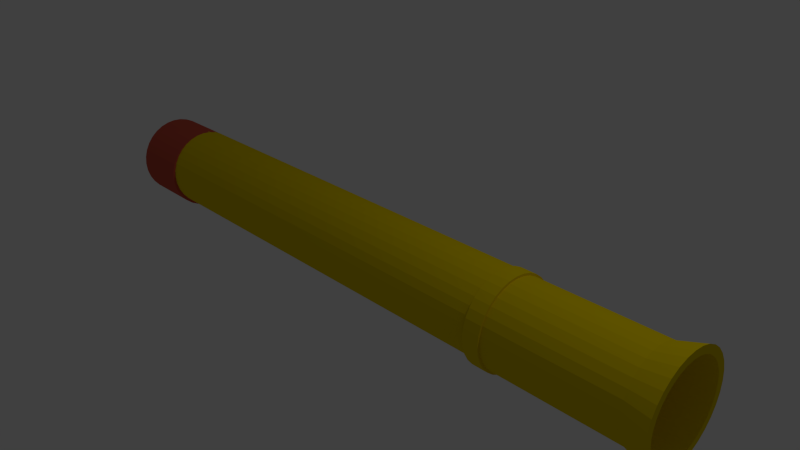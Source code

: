 # Source: Flare.blend  (saved by Blender 2.71.0; exported with 4.5.12 LTS)
import bpy
from mathutils import Matrix  # noqa: F401  (used for matrix-valued properties, if any)

bpy.ops.wm.read_factory_settings(use_empty=True)
scene = bpy.context.scene
scene.name = 'Scene'

# ---- collections
col_collection_1 = bpy.data.collections.new('Collection 1'); scene.collection.children.link(col_collection_1)

# ---- materials (node trees are filled in below, after node groups)
mat_flare_yellow = bpy.data.materials.new('Flare.Yellow')
mat_flare_yellow.alpha_threshold = 0.0
mat_flare_yellow.use_transparent_shadow = False
mat_flare_yellow.diffuse_color = (0.8, 0.6025, 0.0, 1.0)
mat_flare_yellow.roughness = 0.5
mat_flare_yellow.line_color = (0.0, 0.0, 0.0, 1.0)
mat_flare_black = bpy.data.materials.new('Flare.Black')
mat_flare_black.alpha_threshold = 0.0
mat_flare_black.use_transparent_shadow = False
mat_flare_black.diffuse_color = (0.0, 0.0, 0.0, 1.0)
mat_flare_black.roughness = 0.5
mat_flare_black.line_color = (0.0, 0.0, 0.0, 1.0)
mat_flare_white = bpy.data.materials.new('Flare.White')
mat_flare_white.alpha_threshold = 0.0
mat_flare_white.use_transparent_shadow = False
mat_flare_white.roughness = 0.5
mat_flare_white.line_color = (0.0, 0.0, 0.0, 1.0)
mat_material_001 = bpy.data.materials.new('Material.001')
mat_material_001.alpha_threshold = 0.0
mat_material_001.use_transparent_shadow = False
mat_material_001.diffuse_color = (0.8, 0.0886, 0.0502, 1.0)
mat_material_001.roughness = 0.5
mat_material_001.line_color = (0.0, 0.0, 0.0, 1.0)
mat_flare_lid = bpy.data.materials.new('Flare.Lid')
mat_flare_lid.alpha_threshold = 0.0
mat_flare_lid.use_transparent_shadow = False
mat_flare_lid.diffuse_color = (0.5815, 0.09299, 0.05883, 1.0)
mat_flare_lid.roughness = 0.5
mat_flare_lid.line_color = (0.0, 0.0, 0.0, 1.0)

# ---- material node trees

# ---- world
world_world = bpy.data.worlds.new('World'); scene.world = world_world
world_world.color = (0.05088, 0.05088, 0.05088)
world_world.use_sun_shadow = False
world_world.sun_shadow_jitter_overblur = 0.0
world_world.cycles.sampling_method = 'MANUAL'
world_world.cycles.sample_map_resolution = 256

# ---- cameras
cam_camera = bpy.data.cameras.new('Camera')
cam_camera.clip_end = 100.0
cam_camera.lens = 35.0
cam_camera.sensor_width = 32.0
cam_camera.sensor_height = 18.0
cam_camera.ortho_scale = 7.314
cam_camera.dof.focus_distance = 0.0
cam_camera.dof.aperture_fstop = 128.0

# ---- lights
light_lamp = bpy.data.lights.new('Lamp', 'POINT')
light_lamp.transmission_factor = 0.0
light_lamp.cutoff_distance = 30.0
light_lamp.energy = 100.0
light_lamp.shadow_buffer_clip_start = 1.001
light_lamp.shadow_soft_size = 0.1
light_lamp.shadow_maximum_resolution = 0.006
light_lamp.use_absolute_resolution = True
light_lamp.cycles.use_multiple_importance_sampling = False

# ---- meshes
me_cylinder_003 = bpy.data.meshes.new('Cylinder.003')
me_cylinder_003.from_pydata([(-3.705, 0.573, 0.03847), (-3.705, 0.5406, 0.06791), (-3.705, 0.488, 0.09504), (-3.705, 0.4171, 0.1188), (-3.705, 0.3308, 0.1383), (-3.705, 0.2323, 0.1528), (-3.705, 0.1254, 0.1618), (-3.705, 0.0143, 0.1648), (-3.705, -0.09684, 0.1618), (-3.705, -0.2037, 0.1528), (-3.705, -0.3022, 0.1383), (-3.705, -0.3885, 0.1188), (-3.705, -0.4594, 0.09504), (-3.705, -0.512, 0.06791), (-3.705, -0.5444, 0.03847), (-3.705, -0.5554, 0.007854), (-3.705, -0.5444, -0.02276), (-3.705, -0.512, -0.0522), (-3.705, -0.4594, -0.07933), (-3.705, -0.3885, -0.1031), (-3.705, -0.3022, -0.1226), (-3.705, -0.2037, -0.1371), (-3.705, -0.09684, -0.1461), (-3.705, 0.0143, -0.1491), (-3.705, 0.1254, -0.1461), (-3.705, 0.2323, -0.1371), (-3.705, 0.3308, -0.1226), (-3.705, 0.4171, -0.1031), (-3.705, 0.488, -0.07933), (-3.705, 0.5406, -0.0522), (-3.705, 0.573, -0.02276), (-3.705, 0.584, 0.007854), (-3.85, 0.573, 0.03847), (-3.85, 0.5406, 0.06791), (-3.85, 0.488, 0.09504), (-3.85, 0.4171, 0.1188), (-3.85, 0.3308, 0.1383), (-3.85, 0.2323, 0.1528), (-3.85, 0.1254, 0.1618), (-3.85, 0.0143, 0.1648), (-3.85, -0.09684, 0.1618), (-3.85, -0.2037, 0.1528), (-3.85, -0.3022, 0.1383), (-3.85, -0.3885, 0.1188), (-3.85, -0.4594, 0.09504), (-3.85, -0.512, 0.06791), (-3.85, -0.5444, 0.03847), (-3.85, -0.5554, 0.007854), (-3.85, -0.5444, -0.02276), (-3.85, -0.512, -0.0522), (-3.85, -0.4594, -0.07933), (-3.85, -0.3885, -0.1031), (-3.85, -0.3022, -0.1226), (-3.85, -0.2037, -0.1371), (-3.85, -0.09684, -0.1461), (-3.85, 0.0143, -0.1491), (-3.85, 0.1254, -0.1461), (-3.85, 0.2323, -0.1371), (-3.85, 0.3308, -0.1226), (-3.85, 0.4171, -0.1031), (-3.85, 0.488, -0.07933), (-3.85, 0.5406, -0.0522), (-3.85, 0.573, -0.02276), (-3.85, 0.584, 0.007854), (-4.024, 0.573, 0.03847), (-4.024, 0.5406, 0.06791), (-4.024, 0.488, 0.09504), (-4.024, 0.4171, 0.1188), (-4.024, 0.3308, 0.1383), (-4.024, 0.2323, 0.1528), (-4.024, 0.1254, 0.1618), (-4.024, 0.0143, 0.1648), (-4.024, -0.09684, 0.1618), (-4.024, -0.2037, 0.1528), (-4.024, -0.3022, 0.1383), (-4.024, -0.3885, 0.1188), (-4.024, -0.4594, 0.09504), (-4.024, -0.512, 0.06791), (-4.024, -0.5444, 0.03847), (-4.024, -0.5554, 0.007854), (-4.024, -0.5444, -0.02276), (-4.024, -0.512, -0.0522), (-4.024, -0.4594, -0.07933), (-4.024, -0.3885, -0.1031), (-4.024, -0.3022, -0.1226), (-4.024, -0.2037, -0.1371), (-4.024, -0.09684, -0.1461), (-4.024, 0.0143, -0.1491), (-4.024, 0.1254, -0.1461), (-4.024, 0.2323, -0.1371), (-4.024, 0.3308, -0.1226), (-4.024, 0.4171, -0.1031), (-4.024, 0.488, -0.07933), (-4.024, 0.5406, -0.0522), (-4.024, 0.573, -0.02276), (-4.024, 0.584, 0.007854), (-4.024, 0.2759, 0.02219), (-4.024, 0.2607, 0.03597), (-4.024, 0.2361, 0.04867), (-4.024, 0.2029, 0.05981), (-4.024, 0.1625, 0.06895), (-4.024, 0.1164, 0.07574), (-4.024, 0.06633, 0.07992), (-4.024, 0.0143, 0.08133), (-4.024, -0.03774, 0.07992), (-4.024, -0.08778, 0.07574), (-4.024, -0.1339, 0.06895), (-4.024, -0.1743, 0.05981), (-4.024, -0.2075, 0.04867), (-4.024, -0.2321, 0.03597), (-4.024, -0.2473, 0.02219), (-4.024, -0.2524, 0.007854), (-4.024, -0.2473, -0.00648), (-4.024, -0.2321, -0.02026), (-4.024, -0.2075, -0.03297), (-4.024, -0.1743, -0.0441), (-4.024, -0.1339, -0.05324), (-4.024, -0.08778, -0.06003), (-4.024, -0.03774, -0.06421), (-4.024, 0.0143, -0.06562), (-4.024, 0.06633, -0.06421), (-4.024, 0.1164, -0.06003), (-4.024, 0.1625, -0.05324), (-4.024, 0.2029, -0.0441), (-4.024, 0.2361, -0.03297), (-4.024, 0.2607, -0.02026), (-4.024, 0.2759, -0.00648), (-4.024, 0.281, 0.007854), (-4.357, 0.2759, 0.02219), (-4.357, 0.2607, 0.03597), (-4.357, 0.2361, 0.04867), (-4.357, 0.2029, 0.05981), (-4.357, 0.1625, 0.06895), (-4.357, 0.1164, 0.07574), (-4.357, 0.06633, 0.07992), (-4.357, 0.0143, 0.08133), (-4.357, -0.03774, 0.07992), (-4.357, -0.08778, 0.07574), (-4.357, -0.1339, 0.06895), (-4.357, -0.1743, 0.05981), (-4.357, -0.2075, 0.04867), (-4.357, -0.2321, 0.03597), (-4.357, -0.2473, 0.02219), (-4.357, -0.2524, 0.007855), (-4.357, -0.2473, -0.006479), (-4.357, -0.2321, -0.02026), (-4.357, -0.2075, -0.03297), (-4.357, -0.1743, -0.0441), (-4.357, -0.1339, -0.05324), (-4.357, -0.08778, -0.06003), (-4.357, -0.03774, -0.06421), (-4.357, 0.0143, -0.06562), (-4.357, 0.06633, -0.06421), (-4.357, 0.1164, -0.06003), (-4.357, 0.1625, -0.05324), (-4.357, 0.2029, -0.0441), (-4.357, 0.2361, -0.03297), (-4.357, 0.2607, -0.02026), (-4.357, 0.2759, -0.006479), (-4.357, 0.281, 0.007855)], [], [(26, 25, 57, 58), (59, 58, 90, 91), (4, 3, 35, 36), (15, 14, 46, 47), (29, 28, 60, 61), (18, 17, 49, 50), (7, 6, 38, 39), (21, 20, 52, 53), (10, 9, 41, 42), (31, 30, 62, 63), (24, 23, 55, 56), (2, 1, 33, 34), (13, 12, 44, 45), (27, 26, 58, 59), (16, 15, 47, 48), (5, 4, 36, 37), (30, 29, 61, 62), (19, 18, 50, 51), (8, 7, 39, 40), (22, 21, 53, 54), (0, 31, 63, 32), (11, 10, 42, 43), (25, 24, 56, 57), (3, 2, 34, 35), (14, 13, 45, 46), (28, 27, 59, 60), (17, 16, 48, 49), (6, 5, 37, 38), (20, 19, 51, 52), (9, 8, 40, 41), (23, 22, 54, 55), (1, 0, 32, 33), (12, 11, 43, 44), (93, 92, 124, 125), (48, 47, 79, 80), (37, 36, 68, 69), (57, 56, 88, 89), (35, 34, 66, 67), (46, 45, 77, 78), (55, 54, 86, 87), (33, 32, 64, 65), (44, 43, 75, 76), (53, 52, 84, 85), (42, 41, 73, 74), (62, 61, 93, 94), (51, 50, 82, 83), (40, 39, 71, 72), (60, 59, 91, 92), (49, 48, 80, 81), (38, 37, 69, 70), (58, 57, 89, 90), (36, 35, 67, 68), (47, 46, 78, 79), (56, 55, 87, 88), (34, 33, 65, 66), (45, 44, 76, 77), (54, 53, 85, 86), (32, 63, 95, 64), (43, 42, 74, 75), (63, 62, 94, 95), (52, 51, 83, 84), (41, 40, 72, 73), (61, 60, 92, 93), (50, 49, 81, 82), (39, 38, 70, 71), (123, 122, 154, 155), (82, 81, 113, 114), (71, 70, 102, 103), (91, 90, 122, 123), (80, 79, 111, 112), (69, 68, 100, 101), (89, 88, 120, 121), (67, 66, 98, 99), (78, 77, 109, 110), (87, 86, 118, 119), (65, 64, 96, 97), (76, 75, 107, 108), (85, 84, 116, 117), (74, 73, 105, 106), (94, 93, 125, 126), (83, 82, 114, 115), (72, 71, 103, 104), (92, 91, 123, 124), (81, 80, 112, 113), (70, 69, 101, 102), (90, 89, 121, 122), (68, 67, 99, 100), (79, 78, 110, 111), (88, 87, 119, 120), (66, 65, 97, 98), (77, 76, 108, 109), (86, 85, 117, 118), (64, 95, 127, 96), (75, 74, 106, 107), (95, 94, 126, 127), (84, 83, 115, 116), (73, 72, 104, 105), (128, 159, 158, 157, 156, 155, 154, 153, 152, 151, 150, 149, 148, 147, 146, 145, 144, 143, 142, 141, 140, 139, 138, 137, 136, 135, 134, 133, 132, 131, 130, 129), (112, 111, 143, 144), (101, 100, 132, 133), (121, 120, 152, 153), (99, 98, 130, 131), (110, 109, 141, 142), (119, 118, 150, 151), (97, 96, 128, 129), (108, 107, 139, 140), (117, 116, 148, 149), (106, 105, 137, 138), (126, 125, 157, 158), (115, 114, 146, 147), (104, 103, 135, 136), (124, 123, 155, 156), (113, 112, 144, 145), (102, 101, 133, 134), (122, 121, 153, 154), (100, 99, 131, 132), (111, 110, 142, 143), (120, 119, 151, 152), (98, 97, 129, 130), (109, 108, 140, 141), (118, 117, 149, 150), (96, 127, 159, 128), (107, 106, 138, 139), (127, 126, 158, 159), (116, 115, 147, 148), (105, 104, 136, 137), (125, 124, 156, 157), (114, 113, 145, 146), (103, 102, 134, 135)])
_uv = me_cylinder_003.uv_layers.new(name='UVMap')
_uv.uv.foreach_set('vector', [0.6417, 0.05141, 0.609, 0.05141, 0.609, 0.02804, 0.6417, 0.02804, 0.6705, 0.02804, 0.6417, 0.02804, 0.6417, 2.306e-07, 0.6705, 2.306e-07, 0.2913, 0.9486, 0.3201, 0.9486, 0.3201, 0.972, 0.2913, 0.972, 0.747, 0.9486, 0.7535, 0.9486, 0.7535, 0.972, 0.747, 0.972, 0.7116, 0.05141, 0.6941, 0.05141, 0.6941, 0.02804, 0.7116, 0.02804, 0.3787, 0.05141, 0.3612, 0.05141, 0.3612, 0.02804, 0.3787, 0.02804, 0.186, 0.9486, 0.223, 0.9486, 0.223, 0.972, 0.186, 0.972, 0.4638, 0.05141, 0.431, 0.05141, 0.431, 0.02804, 0.4638, 0.02804, 0.08064, 0.9486, 0.1134, 0.9486, 0.1134, 0.972, 0.08064, 0.972, 0.7599, 0.05141, 0.7535, 0.05141, 0.7535, 0.02804, 0.7599, 0.02804, 0.5734, 0.05141, 0.5364, 0.05141, 0.5364, 0.02804, 0.5734, 0.02804, 0.3437, 0.9486, 0.3612, 0.9486, 0.3612, 0.972, 0.3437, 0.972, 0.01079, 0.9486, 0.02832, 0.9486, 0.02832, 0.972, 0.01079, 0.972, 0.6705, 0.05141, 0.6417, 0.05141, 0.6417, 0.02804, 0.6705, 0.02804, 0.7365, 0.9486, 0.747, 0.9486, 0.747, 0.972, 0.7365, 0.972, 0.2586, 0.9486, 0.2913, 0.9486, 0.2913, 0.972, 0.2586, 0.972, 0.7224, 0.05141, 0.7116, 0.05141, 0.7116, 0.02804, 0.7224, 0.02804, 0.4023, 0.05141, 0.3787, 0.05141, 0.3787, 0.02804, 0.4023, 0.02804, 0.149, 0.9486, 0.186, 0.9486, 0.186, 0.972, 0.149, 0.972, 0.4994, 0.05141, 0.4638, 0.05141, 0.4638, 0.02804, 0.4994, 0.02804, 0.7704, 0.05141, 0.7599, 0.05141, 0.7599, 0.02804, 0.7704, 0.02804, 0.0519, 0.9486, 0.08064, 0.9486, 0.08064, 0.972, 0.0519, 0.972, 0.609, 0.05141, 0.5734, 0.05141, 0.5734, 0.02804, 0.609, 0.02804, 0.3201, 0.9486, 0.3437, 0.9486, 0.3437, 0.972, 0.3201, 0.972, 3.175e-07, 0.9486, 0.01079, 0.9486, 0.01079, 0.972, 3.175e-07, 0.972, 0.6941, 0.05141, 0.6705, 0.05141, 0.6705, 0.02804, 0.6941, 0.02804, 0.7224, 0.9486, 0.7365, 0.9486, 0.7365, 0.972, 0.7224, 0.972, 0.223, 0.9486, 0.2586, 0.9486, 0.2586, 0.972, 0.223, 0.972, 0.431, 0.05141, 0.4023, 0.05141, 0.4023, 0.02804, 0.431, 0.02804, 0.1134, 0.9486, 0.149, 0.9486, 0.149, 0.972, 0.1134, 0.972, 0.5364, 0.05141, 0.4994, 0.05141, 0.4994, 0.02804, 0.5364, 0.02804, 0.7846, 0.05141, 0.7704, 0.05141, 0.7704, 0.02804, 0.7846, 0.02804, 0.02832, 0.9486, 0.0519, 0.9486, 0.0519, 0.972, 0.02832, 0.972, 0.8121, 0.1763, 0.8035, 0.1677, 0.8212, 0.1273, 0.8252, 0.1314, 0.7365, 0.972, 0.747, 0.972, 0.747, 1.0, 0.7365, 1.0, 0.2586, 0.972, 0.2913, 0.972, 0.2913, 1.0, 0.2586, 1.0, 0.609, 0.02804, 0.5734, 0.02804, 0.5734, 0.0, 0.609, 1.537e-07, 0.3201, 0.972, 0.3437, 0.972, 0.3437, 1.0, 0.3201, 1.0, 3.175e-07, 0.972, 0.01079, 0.972, 0.01079, 1.0, 3.571e-07, 1.0, 0.5364, 0.02804, 0.4994, 0.02804, 0.4994, 0.0, 0.5364, 0.0, 0.7846, 0.02804, 0.7704, 0.02804, 0.7704, 0.0, 0.7846, 1.537e-07, 0.02832, 0.972, 0.0519, 0.972, 0.0519, 1.0, 0.02832, 1.0, 0.4638, 0.02804, 0.431, 0.02804, 0.431, 7.686e-08, 0.4638, 1.537e-07, 0.08064, 0.972, 0.1134, 0.972, 0.1134, 1.0, 0.08064, 1.0, 0.7224, 0.02804, 0.7116, 0.02804, 0.7116, 3.843e-07, 0.7224, 3.843e-07, 0.4023, 0.02804, 0.3787, 0.02804, 0.3787, 2.306e-07, 0.4023, 7.686e-08, 0.149, 0.972, 0.186, 0.972, 0.186, 1.0, 0.149, 1.0, 0.6941, 0.02804, 0.6705, 0.02804, 0.6705, 2.306e-07, 0.6941, 3.843e-07, 0.7224, 0.972, 0.7365, 0.972, 0.7365, 1.0, 0.7224, 1.0, 0.223, 0.972, 0.2586, 0.972, 0.2586, 1.0, 0.223, 1.0, 0.6417, 0.02804, 0.609, 0.02804, 0.609, 1.537e-07, 0.6417, 2.306e-07, 0.2913, 0.972, 0.3201, 0.972, 0.3201, 1.0, 0.2913, 1.0, 0.747, 0.972, 0.7535, 0.972, 0.7535, 1.0, 0.747, 1.0, 0.5734, 0.02804, 0.5364, 0.02804, 0.5364, 0.0, 0.5734, 0.0, 0.3437, 0.972, 0.3612, 0.972, 0.3612, 1.0, 0.3437, 1.0, 0.01079, 0.972, 0.02832, 0.972, 0.02832, 1.0, 0.01079, 1.0, 0.4994, 0.02804, 0.4638, 0.02804, 0.4638, 1.537e-07, 0.4994, 0.0, 0.7704, 0.02804, 0.7599, 0.02804, 0.7599, 0.0, 0.7704, 0.0, 0.0519, 0.972, 0.08064, 0.972, 0.08064, 1.0, 0.0519, 1.0, 0.7599, 0.02804, 0.7535, 0.02804, 0.7535, 0.0, 0.7599, 0.0, 0.431, 0.02804, 0.4023, 0.02804, 0.4023, 7.686e-08, 0.431, 7.686e-08, 0.1134, 0.972, 0.149, 0.972, 0.149, 1.0, 0.1134, 1.0, 0.7116, 0.02804, 0.6941, 0.02804, 0.6941, 3.843e-07, 0.7116, 3.843e-07, 0.3787, 0.02804, 0.3612, 0.02804, 0.3612, 2.306e-07, 0.3787, 2.306e-07, 0.186, 0.972, 0.223, 0.972, 0.223, 1.0, 0.186, 1.0, 0.8956, 0.3789, 0.8956, 0.3855, 0.7846, 0.3855, 0.7846, 0.3789, 0.8121, 0.01509, 0.8216, 0.006725, 0.8297, 0.05196, 0.8252, 0.05588, 0.889, 0.09248, 0.887, 0.1104, 0.8603, 0.1005, 0.8612, 0.09211, 0.7962, 0.1562, 0.7905, 0.1422, 0.8151, 0.1154, 0.8178, 0.122, 0.8316, 0.00163, 0.8419, 0.0, 0.8392, 0.04881, 0.8344, 0.04958, 0.8831, 0.1276, 0.8774, 0.1434, 0.8558, 0.1159, 0.8585, 0.1085, 0.7866, 0.1263, 0.7846, 0.109, 0.8123, 0.09986, 0.8133, 0.1079, 0.8701, 0.1572, 0.8615, 0.1685, 0.8484, 0.1277, 0.8524, 0.1224, 0.852, 0.001898, 0.8615, 0.00725, 0.8484, 0.05221, 0.8439, 0.0497, 0.7846, 0.09111, 0.7866, 0.07321, 0.8133, 0.08309, 0.8123, 0.09147, 0.852, 0.1769, 0.8419, 0.182, 0.8392, 0.134, 0.8439, 0.1316, 0.8701, 0.01585, 0.8774, 0.02737, 0.8558, 0.06163, 0.8524, 0.05624, 0.7905, 0.05603, 0.7962, 0.04022, 0.8178, 0.06765, 0.8151, 0.07505, 0.8831, 0.04137, 0.887, 0.0573, 0.8603, 0.07564, 0.8585, 0.06818, 0.8216, 0.1817, 0.8121, 0.1763, 0.8252, 0.1314, 0.8297, 0.1339, 0.8035, 0.0264, 0.8121, 0.01509, 0.8252, 0.05588, 0.8212, 0.06117, 0.889, 0.07456, 0.889, 0.09248, 0.8612, 0.09211, 0.8612, 0.08372, 0.8035, 0.1677, 0.7962, 0.1562, 0.8178, 0.122, 0.8212, 0.1273, 0.8216, 0.006725, 0.8316, 0.00163, 0.8344, 0.04958, 0.8297, 0.05196, 0.887, 0.1104, 0.8831, 0.1276, 0.8585, 0.1085, 0.8603, 0.1005, 0.7905, 0.1422, 0.7866, 0.1263, 0.8133, 0.1079, 0.8151, 0.1154, 0.8774, 0.1434, 0.8701, 0.1572, 0.8524, 0.1224, 0.8558, 0.1159, 0.8419, 0.0, 0.852, 0.001898, 0.8439, 0.0497, 0.8392, 0.04881, 0.7846, 0.109, 0.7846, 0.09111, 0.8123, 0.09147, 0.8123, 0.09986, 0.8615, 0.1685, 0.852, 0.1769, 0.8439, 0.1316, 0.8484, 0.1277, 0.8615, 0.00725, 0.8701, 0.01585, 0.8524, 0.05624, 0.8484, 0.05221, 0.7866, 0.07321, 0.7905, 0.05603, 0.8151, 0.07505, 0.8133, 0.08309, 0.8419, 0.182, 0.8316, 0.1836, 0.8344, 0.1348, 0.8392, 0.134, 0.8774, 0.02737, 0.8831, 0.04137, 0.8585, 0.06818, 0.8558, 0.06163, 0.8316, 0.1836, 0.8216, 0.1817, 0.8297, 0.1339, 0.8344, 0.1348, 0.7962, 0.04022, 0.8035, 0.0264, 0.8212, 0.06117, 0.8178, 0.06765, 0.887, 0.0573, 0.889, 0.07456, 0.8612, 0.08372, 0.8603, 0.07564, 0.9159, 0.1671, 0.911, 0.1678, 0.9063, 0.167, 0.9019, 0.1645, 0.8979, 0.1604, 0.8945, 0.155, 0.8918, 0.1485, 0.8899, 0.141, 0.889, 0.1329, 0.889, 0.1245, 0.8899, 0.1162, 0.8918, 0.1081, 0.8945, 0.1007, 0.8979, 0.09425, 0.9019, 0.08895, 0.9063, 0.08504, 0.911, 0.08265, 0.9159, 0.08189, 0.9206, 0.08278, 0.925, 0.08528, 0.929, 0.08931, 0.9324, 0.09471, 0.9351, 0.1013, 0.937, 0.1087, 0.9379, 0.1168, 0.9379, 0.1252, 0.937, 0.1336, 0.9351, 0.1416, 0.9324, 0.149, 0.929, 0.1555, 0.925, 0.1608, 0.9206, 0.1647, 0.8969, 0.2753, 0.892, 0.2753, 0.892, 0.2216, 0.8969, 0.2216, 0.889, 0.02327, 0.889, 0.01584, 1.0, 0.01584, 1.0, 0.02327, 0.8956, 0.3929, 0.8956, 0.401, 0.7846, 0.401, 0.7846, 0.3929, 0.889, 0.00932, 0.889, 0.003973, 1.0, 0.003973, 1.0, 0.00932, 0.889, 0.08189, 0.889, 0.07944, 1.0, 0.07944, 1.0, 0.08189, 0.8956, 0.4093, 0.8956, 0.4177, 0.7846, 0.4177, 0.7846, 0.4093, 0.889, 0.1678, 0.8956, 0.1678, 0.8956, 0.2216, 0.889, 0.2216, 0.889, 0.07547, 0.889, 0.07012, 1.0, 0.07012, 1.0, 0.07547, 0.8956, 0.4258, 0.8956, 0.4332, 0.7846, 0.4332, 0.7846, 0.4258, 0.889, 0.06361, 0.889, 0.05617, 1.0, 0.05617, 1.0, 0.06361, 0.8956, 0.3672, 0.8956, 0.3696, 0.7846, 0.3696, 0.7846, 0.3672, 0.8956, 0.4397, 0.8956, 0.4451, 0.7846, 0.4451, 0.7846, 0.4397, 0.889, 0.04811, 0.889, 0.03972, 1.0, 0.03972, 1.0, 0.04811, 0.8956, 0.3736, 0.8956, 0.3789, 0.7846, 0.3789, 0.7846, 0.3736, 0.9036, 0.2753, 0.8969, 0.2753, 0.8969, 0.2216, 0.9036, 0.2216, 0.889, 0.03133, 0.889, 0.02327, 1.0, 0.02327, 1.0, 0.03133, 0.8956, 0.3855, 0.8956, 0.3929, 0.7846, 0.3929, 0.7846, 0.3855, 0.889, 0.01584, 0.889, 0.00932, 1.0, 0.00932, 1.0, 0.01584, 0.892, 0.2753, 0.889, 0.2753, 0.889, 0.2216, 0.892, 0.2216, 0.8956, 0.401, 0.8956, 0.4093, 0.7846, 0.4093, 0.7846, 0.401, 0.889, 0.003973, 0.889, 0.0, 1.0, 9.127e-08, 1.0, 0.003973, 0.889, 0.07944, 0.889, 0.07547, 1.0, 0.07547, 1.0, 0.07944, 0.8956, 0.4177, 0.8956, 0.4258, 0.7846, 0.4258, 0.7846, 0.4177, 0.8956, 0.1678, 0.9005, 0.1678, 0.9005, 0.2216, 0.8956, 0.2216, 0.889, 0.07012, 0.889, 0.06361, 1.0, 0.06361, 1.0, 0.07012, 0.9005, 0.1678, 0.9036, 0.1678, 0.9036, 0.2216, 0.9005, 0.2216, 0.8956, 0.4332, 0.8956, 0.4397, 0.7846, 0.4397, 0.7846, 0.4332, 0.889, 0.05617, 0.889, 0.04811, 1.0, 0.04811, 1.0, 0.05617, 0.8956, 0.3696, 0.8956, 0.3736, 0.7846, 0.3736, 0.7846, 0.3696, 0.8956, 0.4451, 0.8956, 0.4491, 0.7846, 0.4491, 0.7846, 0.4451, 0.889, 0.03972, 0.889, 0.03133, 1.0, 0.03133, 1.0, 0.03972])
me_cylinder_003.materials.append(mat_flare_yellow)
me_cylinder_003.materials.append(mat_flare_black)
me_cylinder_003.materials.append(mat_flare_white)
me_cylinder_003.materials.append(mat_material_001)
me_cylinder_003.use_remesh_preserve_volume = False
me_cylinder_003.use_remesh_preserve_attributes = False
me_cylinder_003.use_mirror_vertex_groups = False
me_cylinder_003.update()
me_cylinder_002 = bpy.data.meshes.new('Cylinder.002')
me_cylinder_002.from_pydata([(2.121, 0.5843, 0.004381), (2.121, 0.5731, -0.02702), (2.121, 0.5399, -0.05722), (2.121, 0.4859, -0.08505), (2.121, 0.4132, -0.1094), (2.121, 0.3246, -0.1295), (2.121, 0.2236, -0.1443), (2.121, 0.114, -0.1535), (2.121, 1.897e-07, -0.1566), (2.121, -0.114, -0.1535), (2.121, -0.2236, -0.1443), (2.121, -0.3246, -0.1295), (2.121, -0.4132, -0.1094), (2.121, -0.4859, -0.08505), (2.121, -0.5399, -0.05722), (2.121, -0.5731, -0.02702), (2.121, -0.5843, 0.004381), (2.121, -0.5731, 0.03578), (2.121, -0.5399, 0.06598), (2.121, -0.4859, 0.09381), (2.121, -0.4132, 0.1182), (2.121, -0.3246, 0.1382), (2.121, -0.2236, 0.1531), (2.121, -0.114, 0.1623), (2.121, 7.098e-07, 0.1653), (2.121, 0.114, 0.1623), (2.121, 0.2236, 0.1531), (2.121, 0.3246, 0.1382), (2.121, 0.4132, 0.1182), (2.121, 0.4859, 0.09381), (2.121, 0.5399, 0.06598), (2.121, 0.5731, 0.03578), (2.121, 0.6121, 0.004381), (2.121, 0.6004, -0.02851), (2.121, 0.5655, -0.06015), (2.121, 0.509, -0.0893), (2.121, 0.4328, -0.1148), (2.121, 0.3401, -0.1358), (2.121, 0.2342, -0.1514), (2.121, 0.1194, -0.161), (2.121, 1.833e-07, -0.1642), (2.121, -0.1194, -0.161), (2.121, -0.2342, -0.1514), (2.121, -0.3401, -0.1358), (2.121, -0.4328, -0.1148), (2.121, -0.509, -0.0893), (2.121, -0.5655, -0.06015), (2.121, -0.6004, -0.02851), (2.121, -0.6121, 0.004381), (2.121, -0.6004, 0.03728), (2.121, -0.5655, 0.06891), (2.121, -0.509, 0.09806), (2.121, -0.4328, 0.1236), (2.121, -0.3401, 0.1446), (2.121, -0.2342, 0.1602), (2.121, -0.1194, 0.1698), (2.121, 7.281e-07, 0.173), (2.121, 0.1194, 0.1698), (2.121, 0.2342, 0.1602), (2.121, 0.3401, 0.1446), (2.121, 0.4328, 0.1236), (2.121, 0.509, 0.09806), (2.121, 0.5655, 0.06891), (2.121, 0.6004, 0.03728), (2.344, 0.6121, 0.004381), (2.344, 0.6004, -0.02851), (2.344, 0.5655, -0.06015), (2.344, 0.509, -0.0893), (2.344, 0.4328, -0.1148), (2.344, 0.3401, -0.1358), (2.344, 0.2342, -0.1514), (2.344, 0.1194, -0.161), (2.344, 1.833e-07, -0.1642), (2.344, -0.1194, -0.161), (2.344, -0.2342, -0.1514), (2.344, -0.3401, -0.1358), (2.344, -0.4328, -0.1148), (2.344, -0.509, -0.0893), (2.344, -0.5655, -0.06015), (2.344, -0.6004, -0.02851), (2.344, -0.6121, 0.004381), (2.344, -0.6004, 0.03728), (2.344, -0.5655, 0.06891), (2.344, -0.509, 0.09806), (2.344, -0.4328, 0.1236), (2.344, -0.3401, 0.1446), (2.344, -0.2342, 0.1602), (2.344, -0.1194, 0.1698), (2.344, 7.281e-07, 0.173), (2.344, 0.1194, 0.1698), (2.344, 0.2342, 0.1602), (2.344, 0.3401, 0.1446), (2.344, 0.4328, 0.1236), (2.344, 0.509, 0.09806), (2.344, 0.5655, 0.06891), (2.344, 0.6004, 0.03728), (2.344, 0.5816, 0.004381), (2.344, 0.5704, -0.02687), (2.344, 0.5373, -0.05693), (2.344, 0.4836, -0.08462), (2.344, 0.4112, -0.1089), (2.344, 0.3231, -0.1288), (2.344, 0.2226, -0.1436), (2.344, 0.1135, -0.1527), (2.344, 1.91e-07, -0.1558), (2.344, -0.1135, -0.1527), (2.344, -0.2226, -0.1436), (2.344, -0.3231, -0.1288), (2.344, -0.4112, -0.1089), (2.344, -0.4836, -0.08462), (2.344, -0.5373, -0.05693), (2.344, -0.5704, -0.02687), (2.344, -0.5816, 0.004381), (2.344, -0.5704, 0.03564), (2.344, -0.5373, 0.06569), (2.344, -0.4836, 0.09339), (2.344, -0.4112, 0.1177), (2.344, -0.3231, 0.1376), (2.344, -0.2226, 0.1524), (2.344, -0.1135, 0.1615), (2.344, 7.086e-07, 0.1646), (2.344, 0.1135, 0.1615), (2.344, 0.2226, 0.1524), (2.344, 0.3231, 0.1376), (2.344, 0.4112, 0.1177), (2.344, 0.4836, 0.09339), (2.344, 0.5373, 0.06569), (2.344, 0.5704, 0.03563), (4.094, 0.5816, 0.004381), (4.094, 0.5704, -0.02687), (4.094, 0.5373, -0.05693), (4.094, 0.4836, -0.08462), (4.094, 0.4112, -0.1089), (4.094, 0.3231, -0.1288), (4.094, 0.2226, -0.1436), (4.094, 0.1135, -0.1527), (4.094, 1.91e-07, -0.1558), (4.094, -0.1135, -0.1527), (4.094, -0.2226, -0.1436), (4.094, -0.3231, -0.1288), (4.094, -0.4112, -0.1089), (4.094, -0.4836, -0.08462), (4.094, -0.5373, -0.05693), (4.094, -0.5704, -0.02687), (4.094, -0.5816, 0.004381), (4.094, -0.5704, 0.03563), (4.094, -0.5373, 0.06569), (4.094, -0.4836, 0.09339), (4.094, -0.4112, 0.1177), (4.094, -0.3231, 0.1376), (4.094, -0.2226, 0.1524), (4.094, -0.1135, 0.1615), (4.094, 7.086e-07, 0.1646), (4.094, 0.1135, 0.1615), (4.094, 0.2226, 0.1524), (4.094, 0.3231, 0.1376), (4.094, 0.4112, 0.1177), (4.094, 0.4836, 0.09338), (4.094, 0.5373, 0.06569), (4.094, 0.5704, 0.03563), (4.459, 0.7001, 0.004381), (4.459, 0.6867, -0.03325), (4.459, 0.6468, -0.06942), (4.459, 0.5821, -0.1028), (4.459, 0.4951, -0.132), (4.459, 0.389, -0.156), (4.459, 0.2679, -0.1738), (4.459, 0.1366, -0.1848), (4.459, 1.012e-07, -0.1885), (4.459, -0.1366, -0.1848), (4.459, -0.2679, -0.1738), (4.459, -0.389, -0.156), (4.459, -0.4951, -0.132), (4.459, -0.5821, -0.1028), (4.459, -0.6468, -0.06942), (4.459, -0.6867, -0.03325), (4.459, -0.7001, 0.004381), (4.459, -0.6867, 0.04201), (4.459, -0.6468, 0.07819), (4.459, -0.5821, 0.1115), (4.459, -0.4951, 0.1408), (4.459, -0.389, 0.1647), (4.459, -0.2679, 0.1826), (4.459, -0.1366, 0.1935), (4.459, 7.244e-07, 0.1972), (4.459, 0.1366, 0.1935), (4.459, 0.2679, 0.1826), (4.459, 0.389, 0.1647), (4.459, 0.4951, 0.1408), (4.459, 0.5821, 0.1115), (4.459, 0.6468, 0.07819), (4.459, 0.6867, 0.04201), (4.459, 0.5962, 0.004381), (4.459, 0.5848, -0.02766), (4.459, 0.5509, -0.05847), (4.459, 0.4958, -0.08687), (4.459, 0.4216, -0.1118), (4.459, 0.3313, -0.1322), (4.459, 0.2282, -0.1474), (4.459, 0.1163, -0.1567), (4.459, 1.226e-07, -0.1599), (4.459, -0.1163, -0.1567), (4.459, -0.2282, -0.1474), (4.459, -0.3313, -0.1322), (4.459, -0.4216, -0.1118), (4.459, -0.4958, -0.08687), (4.459, -0.5509, -0.05847), (4.459, -0.5848, -0.02766), (4.459, -0.5962, 0.004381), (4.459, -0.5848, 0.03642), (4.459, -0.5509, 0.06723), (4.459, -0.4958, 0.09563), (4.459, -0.4216, 0.1205), (4.459, -0.3313, 0.1409), (4.459, -0.2282, 0.1561), (4.459, -0.1163, 0.1655), (4.459, 6.534e-07, 0.1686), (4.459, 0.1163, 0.1655), (4.459, 0.2282, 0.1561), (4.459, 0.3313, 0.1409), (4.459, 0.4216, 0.1205), (4.459, 0.4958, 0.09563), (4.459, 0.5509, 0.06723), (4.459, 0.5848, 0.03642), (3.982, 0.5116, 0.004381), (3.982, 0.5018, -0.02311), (3.982, 0.4727, -0.04955), (3.982, 0.4254, -0.07392), (3.982, 0.3618, -0.09528), (3.982, 0.2842, -0.1128), (3.982, 0.1958, -0.1258), (3.982, 0.09982, -0.1338), (3.982, 8.29e-08, -0.1366), (3.982, -0.09982, -0.1338), (3.982, -0.1958, -0.1258), (3.982, -0.2842, -0.1128), (3.982, -0.3618, -0.09528), (3.982, -0.4254, -0.07392), (3.982, -0.4727, -0.04955), (3.982, -0.5018, -0.02311), (3.982, -0.5116, 0.004381), (3.982, -0.5018, 0.03188), (3.982, -0.4727, 0.05831), (3.982, -0.4254, 0.08268), (3.982, -0.3618, 0.104), (3.982, -0.2842, 0.1216), (3.982, -0.1958, 0.1346), (3.982, -0.09981, 0.1426), (3.982, 5.383e-07, 0.1453), (3.982, 0.09982, 0.1426), (3.982, 0.1958, 0.1346), (3.982, 0.2843, 0.1216), (3.982, 0.3618, 0.104), (3.982, 0.4254, 0.08268), (3.982, 0.4727, 0.05831), (3.982, 0.5018, 0.03188)], [], [(28, 27, 59, 60), (32, 63, 95, 64), (17, 16, 48, 49), (6, 5, 37, 38), (31, 30, 62, 63), (20, 19, 51, 52), (9, 8, 40, 41), (23, 22, 54, 55), (12, 11, 43, 44), (26, 25, 57, 58), (4, 3, 35, 36), (15, 14, 46, 47), (29, 28, 60, 61), (18, 17, 49, 50), (7, 6, 38, 39), (0, 31, 63, 32), (21, 20, 52, 53), (10, 9, 41, 42), (24, 23, 55, 56), (2, 1, 33, 34), (13, 12, 44, 45), (27, 26, 58, 59), (5, 4, 36, 37), (16, 15, 47, 48), (30, 29, 61, 62), (19, 18, 50, 51), (1, 0, 32, 33), (8, 7, 39, 40), (22, 21, 53, 54), (11, 10, 42, 43), (25, 24, 56, 57), (3, 2, 34, 35), (14, 13, 45, 46), (87, 86, 118, 119), (53, 52, 84, 85), (42, 41, 73, 74), (62, 61, 93, 94), (51, 50, 82, 83), (40, 39, 71, 72), (60, 59, 91, 92), (49, 48, 80, 81), (38, 37, 69, 70), (58, 57, 89, 90), (36, 35, 67, 68), (47, 46, 78, 79), (56, 55, 87, 88), (34, 33, 65, 66), (45, 44, 76, 77), (54, 53, 85, 86), (43, 42, 74, 75), (63, 62, 94, 95), (52, 51, 83, 84), (41, 40, 72, 73), (61, 60, 92, 93), (50, 49, 81, 82), (39, 38, 70, 71), (59, 58, 90, 91), (37, 36, 68, 69), (48, 47, 79, 80), (57, 56, 88, 89), (35, 34, 66, 67), (46, 45, 77, 78), (55, 54, 86, 87), (33, 32, 64, 65), (44, 43, 75, 76), (121, 120, 152, 153), (65, 64, 96, 97), (76, 75, 107, 108), (64, 95, 127, 96), (85, 84, 116, 117), (74, 73, 105, 106), (94, 93, 125, 126), (83, 82, 114, 115), (72, 71, 103, 104), (92, 91, 123, 124), (81, 80, 112, 113), (70, 69, 101, 102), (90, 89, 121, 122), (68, 67, 99, 100), (79, 78, 110, 111), (88, 87, 119, 120), (66, 65, 97, 98), (77, 76, 108, 109), (86, 85, 117, 118), (75, 74, 106, 107), (95, 94, 126, 127), (84, 83, 115, 116), (73, 72, 104, 105), (93, 92, 124, 125), (82, 81, 113, 114), (71, 70, 102, 103), (91, 90, 122, 123), (69, 68, 100, 101), (80, 79, 111, 112), (89, 88, 120, 121), (67, 66, 98, 99), (78, 77, 109, 110), (155, 154, 186, 187), (99, 98, 130, 131), (110, 109, 141, 142), (119, 118, 150, 151), (97, 96, 128, 129), (108, 107, 139, 140), (96, 127, 159, 128), (117, 116, 148, 149), (106, 105, 137, 138), (126, 125, 157, 158), (115, 114, 146, 147), (104, 103, 135, 136), (124, 123, 155, 156), (113, 112, 144, 145), (102, 101, 133, 134), (122, 121, 153, 154), (100, 99, 131, 132), (111, 110, 142, 143), (120, 119, 151, 152), (98, 97, 129, 130), (109, 108, 140, 141), (118, 117, 149, 150), (107, 106, 138, 139), (127, 126, 158, 159), (116, 115, 147, 148), (105, 104, 136, 137), (125, 124, 156, 157), (114, 113, 145, 146), (103, 102, 134, 135), (123, 122, 154, 155), (101, 100, 132, 133), (112, 111, 143, 144), (189, 188, 220, 221), (133, 132, 164, 165), (144, 143, 175, 176), (153, 152, 184, 185), (131, 130, 162, 163), (142, 141, 173, 174), (151, 150, 182, 183), (129, 128, 160, 161), (140, 139, 171, 172), (128, 159, 191, 160), (149, 148, 180, 181), (138, 137, 169, 170), (158, 157, 189, 190), (147, 146, 178, 179), (136, 135, 167, 168), (156, 155, 187, 188), (145, 144, 176, 177), (134, 133, 165, 166), (154, 153, 185, 186), (132, 131, 163, 164), (143, 142, 174, 175), (152, 151, 183, 184), (130, 129, 161, 162), (141, 140, 172, 173), (150, 149, 181, 182), (139, 138, 170, 171), (159, 158, 190, 191), (148, 147, 179, 180), (137, 136, 168, 169), (157, 156, 188, 189), (146, 145, 177, 178), (135, 134, 166, 167), (223, 222, 254, 255), (178, 177, 209, 210), (167, 166, 198, 199), (187, 186, 218, 219), (165, 164, 196, 197), (176, 175, 207, 208), (185, 184, 216, 217), (163, 162, 194, 195), (174, 173, 205, 206), (183, 182, 214, 215), (161, 160, 192, 193), (172, 171, 203, 204), (160, 191, 223, 192), (181, 180, 212, 213), (170, 169, 201, 202), (190, 189, 221, 222), (179, 178, 210, 211), (168, 167, 199, 200), (188, 187, 219, 220), (177, 176, 208, 209), (166, 165, 197, 198), (186, 185, 217, 218), (164, 163, 195, 196), (175, 174, 206, 207), (184, 183, 215, 216), (162, 161, 193, 194), (173, 172, 204, 205), (182, 181, 213, 214), (171, 170, 202, 203), (191, 190, 222, 223), (180, 179, 211, 212), (169, 168, 200, 201), (225, 224, 255, 254, 253, 252, 251, 250, 249, 248, 247, 246, 245, 244, 243, 242, 241, 240, 239, 238, 237, 236, 235, 234, 233, 232, 231, 230, 229, 228, 227, 226), (212, 211, 243, 244), (201, 200, 232, 233), (221, 220, 252, 253), (210, 209, 241, 242), (199, 198, 230, 231), (219, 218, 250, 251), (197, 196, 228, 229), (208, 207, 239, 240), (217, 216, 248, 249), (195, 194, 226, 227), (206, 205, 237, 238), (215, 214, 246, 247), (193, 192, 224, 225), (204, 203, 235, 236), (192, 223, 255, 224), (213, 212, 244, 245), (202, 201, 233, 234), (222, 221, 253, 254), (211, 210, 242, 243), (200, 199, 231, 232), (220, 219, 251, 252), (209, 208, 240, 241), (198, 197, 229, 230), (218, 217, 249, 250), (196, 195, 227, 228), (207, 206, 238, 239), (216, 215, 247, 248), (194, 193, 225, 226), (205, 204, 236, 237), (214, 213, 245, 246), (203, 202, 234, 235)])
_uv = me_cylinder_002.uv_layers.new(name='UVMap')
_uv.uv.foreach_set('vector', [0.0, 0.0, 0.0, 0.0, 0.0, 0.0, 0.0, 0.0, 0.0, 0.0, 0.0, 0.0, 0.0, 0.0, 0.0, 0.0, 0.0, 0.0, 0.0, 0.0, 0.0, 0.0, 0.0, 0.0, 0.0, 0.0, 0.0, 0.0, 0.0, 0.0, 0.0, 0.0, 0.0, 0.0, 0.0, 0.0, 0.0, 0.0, 0.0, 0.0, 0.0, 0.0, 0.0, 0.0, 0.0, 0.0, 0.0, 0.0, 0.0, 0.0, 0.0, 0.0, 0.0, 0.0, 0.0, 0.0, 0.0, 0.0, 0.0, 0.0, 0.0, 0.0, 0.0, 0.0, 0.0, 0.0, 0.0, 0.0, 0.0, 0.0, 0.0, 0.0, 0.0, 0.0, 0.0, 0.0, 0.0, 0.0, 0.0, 0.0, 0.0, 0.0, 0.0, 0.0, 0.0, 0.0, 0.0, 0.0, 0.0, 0.0, 0.0, 0.0, 0.0, 0.0, 0.0, 0.0, 0.0, 0.0, 0.0, 0.0, 0.0, 0.0, 0.0, 0.0, 0.0, 0.0, 0.0, 0.0, 0.0, 0.0, 0.0, 0.0, 0.0, 0.0, 0.0, 0.0, 0.0, 0.0, 0.0, 0.0, 0.0, 0.0, 0.0, 0.0, 0.0, 0.0, 0.0, 0.0, 0.0, 0.0, 0.0, 0.0, 0.0, 0.0, 0.0, 0.0, 0.0, 0.0, 0.0, 0.0, 0.0, 0.0, 0.0, 0.0, 0.0, 0.0, 0.0, 0.0, 0.0, 0.0, 0.0, 0.0, 0.0, 0.0, 0.0, 0.0, 0.0, 0.0, 0.0, 0.0, 0.0, 0.0, 0.0, 0.0, 0.0, 0.0, 0.0, 0.0, 0.0, 0.0, 0.0, 0.0, 0.0, 0.0, 0.0, 0.0, 0.0, 0.0, 0.0, 0.0, 0.0, 0.0, 0.0, 0.0, 0.0, 0.0, 0.0, 0.0, 0.0, 0.0, 0.0, 0.0, 0.0, 0.0, 0.0, 0.0, 0.0, 0.0, 0.0, 0.0, 0.0, 0.0, 0.0, 0.0, 0.0, 0.0, 0.0, 0.0, 0.0, 0.0, 0.0, 0.0, 0.0, 0.0, 0.0, 0.0, 0.0, 0.0, 0.0, 0.0, 0.0, 0.0, 0.0, 0.0, 0.0, 0.0, 0.0, 0.0, 0.0, 0.0, 0.0, 0.0, 0.0, 0.0, 0.0, 0.0, 0.0, 0.0, 0.0, 0.0, 0.0, 0.0, 0.0, 0.0, 0.0, 0.0, 0.0, 0.0, 0.0, 0.0, 0.0, 0.0, 0.0, 0.0, 0.0, 0.0, 0.0, 0.0, 0.0, 0.0, 0.0, 0.0, 0.0, 0.0, 0.0, 0.0, 0.0, 0.0, 0.0, 0.0, 0.0, 0.0, 0.0, 0.0, 0.0, 0.0, 0.0, 0.0, 0.0, 0.0, 0.0, 0.0, 0.0, 0.0, 0.0, 0.0, 0.0, 0.0, 0.0, 0.0, 0.0, 0.0, 0.0, 0.0, 0.0, 0.0, 0.0, 0.0, 0.0, 0.0, 0.0, 0.0, 0.0, 0.0, 0.0, 0.0, 0.0, 0.0, 0.0, 0.0, 0.0, 0.0, 0.0, 0.0, 0.0, 0.0, 0.0, 0.0, 0.0, 0.0, 0.0, 0.0, 0.0, 0.0, 0.0, 0.0, 0.0, 0.0, 0.0, 0.0, 0.0, 0.0, 0.0, 0.0, 0.0, 0.0, 0.0, 0.0, 0.0, 0.0, 0.0, 0.0, 0.0, 0.0, 0.0, 0.0, 0.0, 0.0, 0.0, 0.0, 0.0, 0.0, 0.0, 0.0, 0.0, 0.0, 0.0, 0.0, 0.0, 0.0, 0.0, 0.0, 0.0, 0.0, 0.0, 0.0, 0.0, 0.0, 0.0, 0.0, 0.0, 0.0, 0.0, 0.0, 0.0, 0.0, 0.0, 0.0, 0.0, 0.0, 0.0, 0.0, 0.0, 0.0, 0.0, 0.0, 0.0, 0.0, 0.0, 0.0, 0.0, 0.0, 0.0, 0.0, 0.0, 0.0, 0.0, 0.0, 0.0, 0.0, 0.0, 0.0, 0.0, 0.0, 0.0, 0.0, 0.0, 0.0, 0.0, 0.0, 0.0, 0.0, 0.0, 0.0, 0.0, 0.0, 0.0, 0.0, 0.0, 0.0, 0.0, 0.0, 0.0, 0.0, 0.0, 0.0, 0.0, 0.0, 0.0, 0.0, 0.0, 0.0, 0.0, 0.0, 0.0, 0.0, 0.0, 0.0, 0.0, 0.0, 0.0, 0.0, 0.0, 0.0, 0.0, 0.0, 0.0, 0.0, 0.0, 0.0, 0.0, 0.0, 0.0, 0.0, 0.0, 0.0, 0.0, 0.0, 0.0, 0.0, 0.0, 0.0, 0.0, 0.0, 0.0, 0.0, 0.0, 0.0, 0.0, 0.0, 0.0, 0.0, 0.0, 0.0, 0.0, 0.0, 0.0, 0.0, 0.0, 0.0, 0.0, 0.0, 0.0, 0.0, 0.0, 0.0, 0.0, 0.0, 0.0, 0.0, 0.0, 0.0, 0.0, 0.0, 0.0, 0.0, 0.0, 0.0, 0.0, 0.0, 0.0, 0.0, 0.0, 0.0, 0.0, 0.0, 0.0, 0.0, 0.0, 0.0, 0.0, 0.0, 0.0, 0.0, 0.0, 0.0, 0.0, 0.0, 0.0, 0.0, 0.0, 0.0, 0.0, 0.0, 0.0, 0.0, 0.0, 0.0, 0.0, 0.0, 0.0, 0.0, 0.0, 0.0, 0.0, 0.0, 0.0, 0.0, 0.0, 0.0, 0.0, 0.0, 0.0, 0.0, 0.0, 0.0, 0.0, 0.0, 0.0, 0.0, 0.0, 0.0, 0.0, 0.0, 0.0, 0.0, 0.0, 0.0, 0.0, 0.0, 0.0, 0.0, 0.0, 0.0, 0.0, 0.0, 0.0, 0.0, 0.0, 0.0, 0.0, 0.0, 0.0, 0.0, 0.0, 0.0, 0.0, 0.0, 0.0, 0.0, 0.0, 0.0, 0.0, 0.0, 0.0, 0.0, 0.0, 0.0, 0.0, 0.0, 0.0, 0.0, 0.0, 0.0, 0.0, 0.0, 0.0, 0.0, 0.0, 0.0, 0.0, 0.0, 0.0, 0.0, 0.0, 0.0, 0.0, 0.0, 0.0, 0.0, 0.0, 0.0, 0.0, 0.0, 0.0, 0.0, 0.0, 0.0, 0.0, 0.0, 0.0, 0.0, 0.0, 0.0, 0.0, 0.0, 0.0, 0.0, 0.0, 0.0, 0.0, 0.0, 0.0, 0.0, 0.0, 0.0, 0.0, 0.0, 0.0, 0.0, 0.0, 0.0, 0.0, 0.0, 0.0, 0.0, 0.0, 0.0, 0.0, 0.0, 0.0, 0.0, 0.0, 0.0, 0.0, 0.0, 0.0, 0.0, 0.0, 0.0, 0.0, 0.0, 0.0, 0.0, 0.0, 0.0, 0.0, 0.0, 0.0, 0.0, 0.0, 0.0, 0.0, 0.0, 0.0, 0.0, 0.0, 0.0, 0.0, 0.0, 0.0, 0.0, 0.0, 0.0, 0.0, 0.0, 0.0, 0.0, 0.0, 0.0, 0.0, 0.0, 0.0, 0.0, 0.0, 0.0, 0.0, 0.0, 0.0, 0.0, 0.0, 0.0, 0.0, 0.0, 0.0, 0.0, 0.0, 0.0, 0.0, 0.0, 0.0, 0.0, 0.0, 0.0, 0.0, 0.0, 0.0, 0.0, 0.0, 0.0, 0.0, 0.0, 0.0, 0.0, 0.0, 0.0, 0.0, 0.0, 0.0, 0.0, 0.0, 0.0, 0.0, 0.0, 0.0, 0.0, 0.0, 0.0, 0.0, 0.0, 0.0, 0.0, 0.0, 0.0, 0.0, 0.0, 0.0, 0.0, 0.0, 0.0, 0.0, 0.0, 0.0, 0.0, 0.0, 0.0, 0.0, 0.0, 0.0, 0.0, 0.0, 0.0, 0.0, 0.0, 0.0, 0.0, 0.0, 0.0, 0.0, 0.0, 0.0, 0.0, 0.0, 0.0, 0.0, 0.0, 0.0, 0.0, 0.0, 0.0, 0.0, 0.0, 0.0, 0.0, 0.0, 0.0, 0.0, 0.0, 0.0, 0.0, 0.0, 0.0, 0.0, 0.0, 0.0, 0.0, 0.0, 0.0, 0.0, 0.0, 0.0, 0.0, 0.0, 0.0, 0.0, 0.0, 0.0, 0.0, 0.0, 0.0, 0.0, 0.0, 0.0, 0.0, 0.0, 0.0, 0.0, 0.0, 0.0, 0.0, 0.0, 0.0, 0.0, 0.0, 0.0, 0.0, 0.0, 0.0, 0.0, 0.0, 0.0, 0.0, 0.0, 0.0, 0.0, 0.0, 0.0, 0.0, 0.0, 0.0, 0.0, 0.0, 0.0, 0.0, 0.0, 0.0, 0.0, 0.0, 0.0, 0.0, 0.0, 0.0, 0.0, 0.0, 0.0, 0.0, 0.0, 0.0, 0.0, 0.0, 0.0, 0.0, 0.0, 0.0, 0.0, 0.0, 0.0, 0.0, 0.0, 0.0, 0.0, 0.0, 0.0, 0.0, 0.0, 0.0, 0.0, 0.0, 0.0, 0.0, 0.0, 0.0, 0.0, 0.0, 0.0, 0.0, 0.0, 0.0, 0.0, 0.0, 0.0, 0.0, 0.0, 0.0, 0.0, 0.0, 0.0, 0.0, 0.0, 0.0, 0.0, 0.0, 0.0, 0.0, 0.0, 0.0, 0.0, 0.0, 0.0, 0.0, 0.0, 0.0, 0.0, 0.0, 0.0, 0.0, 0.0, 0.0, 0.0, 0.0, 0.0, 0.0, 0.0, 0.0, 0.0, 0.0, 0.0, 0.0, 0.0, 0.0, 0.0, 0.0, 0.0, 0.0, 0.0, 0.0, 0.0, 0.0, 0.0, 0.0, 0.0, 0.0, 0.0, 0.0, 0.0, 0.0, 0.0, 0.0, 0.0, 0.0, 0.0, 0.0, 0.0, 0.0, 0.0, 0.0, 0.0, 0.0, 0.0, 0.0, 0.0, 0.0, 0.0, 0.0, 0.0, 0.0, 0.0, 0.0, 0.0, 0.0, 0.0, 0.0, 0.0, 0.0, 0.0, 0.0, 0.0, 0.0, 0.0, 0.0, 0.0, 0.0, 0.0, 0.0, 0.0, 0.0, 0.0, 0.0, 0.0, 0.0, 0.0, 0.0, 0.0, 0.0, 0.0, 0.0, 0.0, 0.0, 0.0, 0.0, 0.0, 0.0, 0.0, 0.0, 0.0, 0.0, 0.0, 0.0, 0.0, 0.0, 0.0, 0.0, 0.0, 0.0, 0.0, 0.0, 0.0, 0.0, 0.0, 0.0, 0.0, 0.0, 0.0, 0.0, 0.0, 0.0, 0.0, 0.0, 0.0, 0.0, 0.0, 0.0, 0.0, 0.0, 0.0, 0.0, 0.0, 0.0, 0.0, 0.0, 0.0, 0.0, 0.0, 0.0, 0.0, 0.0, 0.0, 0.0, 0.0, 0.0, 0.0, 0.0, 0.0, 0.0, 0.0, 0.0, 0.0, 0.0, 0.0, 0.0, 0.0, 0.0, 0.0, 0.0, 0.0, 0.0, 0.0, 0.0, 0.0, 0.0, 0.0, 0.0, 0.0, 0.0, 0.0, 0.0, 0.0, 0.0, 0.0, 0.0, 0.0, 0.0, 0.0, 0.0, 0.0, 0.0, 0.0, 0.0, 0.0, 0.0, 0.0, 0.0, 0.0, 0.0, 0.0, 0.0, 0.0, 0.0, 0.0, 0.0, 0.0, 0.0, 0.0, 0.0, 0.0, 0.0, 0.0, 0.0, 0.0, 0.0, 0.0, 0.0, 0.0, 0.0, 0.0, 0.0, 0.0, 0.0, 0.0, 0.0, 0.0, 0.0, 0.0, 0.0, 0.0, 0.0, 0.0, 0.0, 0.0, 0.0, 0.0, 0.0, 0.0, 0.0, 0.0, 0.0, 0.0, 0.0, 0.0, 0.0, 0.0, 0.0, 0.0, 0.0, 0.0, 0.0, 0.0, 0.0, 0.0, 0.0, 0.0, 0.0, 0.0, 0.0, 0.0, 0.0, 0.0, 0.0, 0.0, 0.0, 0.0, 0.0, 0.0, 0.0, 0.0, 0.0, 0.0, 0.0, 0.0, 0.0, 0.0, 0.0, 0.0, 0.0, 0.0, 0.0, 0.0, 0.0, 0.0, 0.0, 0.0, 0.0, 0.0, 0.0, 0.0, 0.0, 0.0, 0.0, 0.0, 0.0, 0.0, 0.0, 0.0, 0.0, 0.0, 0.0, 0.0, 0.0, 0.0, 0.0, 0.0, 0.0, 0.0, 0.0, 0.0, 0.0, 0.0, 0.0, 0.0, 0.0, 0.0, 0.0, 0.0, 0.0, 0.0, 0.0, 0.0, 0.0, 0.0, 0.0, 0.0, 0.0, 0.0, 0.0, 0.0, 0.0, 0.0, 0.0, 0.0, 0.0, 0.0, 0.0, 0.0, 0.0, 0.0, 0.0, 0.0, 0.0, 0.0, 0.0, 0.0, 0.0, 0.0, 0.0, 0.0, 0.0, 0.0, 0.0, 0.0, 0.0, 0.0, 0.0, 0.0, 0.0, 0.0, 0.0, 0.0, 0.0, 0.0, 0.0, 0.0, 0.0, 0.0, 0.0, 0.0, 0.0, 0.0, 0.0, 0.0, 0.0, 0.0, 0.0, 0.0, 0.0, 0.0, 0.0, 0.0, 0.0, 0.0, 0.0, 0.0, 0.0, 0.0, 0.0, 0.0, 0.0, 0.0, 0.0, 0.0, 0.0, 0.0, 0.0, 0.0, 0.0, 0.0, 0.0, 0.0, 0.0, 0.0, 0.0, 0.0, 0.0, 0.0, 0.0, 0.0, 0.0, 0.0, 0.0, 0.0, 0.0, 0.0, 0.0, 0.0, 0.0, 0.0, 0.0, 0.0, 0.0, 0.0, 0.0, 0.0, 0.0, 0.0, 0.0, 0.0, 0.0, 0.0, 0.0, 0.0, 0.0, 0.0, 0.0, 0.0, 0.0, 0.0, 0.0, 0.0, 0.0, 0.0, 0.0, 0.0, 0.0, 0.0, 0.0, 0.0, 0.0, 0.0, 0.0, 0.0, 0.0, 0.0, 0.0, 0.0, 0.0, 0.0, 0.0, 0.0, 0.0, 0.0, 0.0, 0.0, 0.0, 0.0, 0.0, 0.0, 0.0, 0.0, 0.0, 0.0, 0.0, 0.0, 0.0, 0.0, 0.0, 0.0, 0.0, 0.0, 0.0, 0.0, 0.0, 0.0, 0.0, 0.0, 0.0, 0.0, 0.0, 0.0, 0.0, 0.0, 0.0, 0.0, 0.0, 0.0, 0.0, 0.0, 0.0, 0.0, 0.0, 0.0, 0.0, 0.0, 0.0, 0.0, 0.0, 0.0, 0.0, 0.0, 0.0, 0.0, 0.0, 0.0, 0.0, 0.0, 0.0, 0.0, 0.0, 0.0, 0.0, 0.0, 0.0, 0.0, 0.0, 0.0, 0.0, 0.0, 0.0, 0.0, 0.0, 0.0, 0.0, 0.0, 0.0, 0.0, 0.0, 0.0, 0.0, 0.0, 0.0, 0.0, 0.0, 0.0, 0.0, 0.0, 0.0, 0.0, 0.0, 0.0, 0.0, 0.0, 0.0, 0.0, 0.0, 0.0, 0.0, 0.0, 0.0, 0.0, 0.0, 0.0, 0.0, 0.0, 0.0, 0.0, 0.0, 0.0, 0.0, 0.0, 0.0, 0.0, 0.0, 0.0, 0.0, 0.0, 0.0, 0.0, 0.0, 0.0, 0.0, 0.0, 0.0, 0.0, 0.0, 0.0, 0.0, 0.0, 0.0, 0.0, 0.0, 0.0, 0.0, 0.0, 0.0, 0.0, 0.0, 0.0, 0.0, 0.0, 0.0, 0.0, 0.0, 0.0, 0.0, 0.0, 0.0, 0.0, 0.0, 0.0, 0.0, 0.0, 0.0, 0.0, 0.0, 0.0, 0.0, 0.0, 0.0, 0.0, 0.0, 0.0, 0.0, 0.0, 0.0, 0.0, 0.0, 0.0, 0.0, 0.0, 0.0, 0.0, 0.0, 0.0, 0.0, 0.0, 0.0, 0.0, 0.0, 0.0, 0.0, 0.0, 0.0, 0.0, 0.0, 0.0, 0.0, 0.0, 0.0, 0.0, 0.0, 0.0, 0.0, 0.0, 0.0, 0.0, 0.0, 0.0, 0.0, 0.0, 0.0, 0.0, 0.0, 0.0, 0.0, 0.0, 0.0, 0.0, 0.0, 0.0, 0.0, 0.0, 0.0, 0.0, 0.0, 0.0, 0.0, 0.0, 0.0, 0.0, 0.0, 0.0, 0.0, 0.0, 0.0, 0.0, 0.0, 0.0, 0.0, 0.0, 0.0, 0.0, 0.0, 0.0, 0.0, 0.0, 0.0, 0.0, 0.0, 0.0, 0.0, 0.0, 0.0, 0.0, 0.0, 0.0, 0.0, 0.0, 0.0, 0.0, 0.0, 0.0, 0.0, 0.0, 0.0, 0.0, 0.0, 0.0, 0.0, 0.0, 0.0, 0.0, 0.0, 0.0, 0.0, 0.0, 0.0, 0.0, 0.0, 0.0, 0.0, 0.0, 0.0, 0.0, 0.0, 0.0, 0.0, 0.0, 0.0, 0.0, 0.0, 0.0, 0.0, 0.0, 0.0, 0.0, 0.0, 0.0, 0.0, 0.0, 0.0, 0.0, 0.0, 0.0, 0.0, 0.0, 0.0, 0.0, 0.0, 0.0, 0.0, 0.0, 0.0, 0.0, 0.0, 0.0, 0.0, 0.0, 0.0, 0.0, 0.0, 0.0, 0.0, 0.0, 0.0, 0.0, 0.0, 0.0, 0.0, 0.0, 0.0, 0.0, 0.0, 0.0, 0.0, 0.0, 0.0, 0.0, 0.0, 0.0, 0.0, 0.0, 0.0, 0.0, 0.0, 0.0, 0.0, 0.0, 0.0, 0.0, 0.0, 0.0, 0.0, 0.0, 0.0, 0.0, 0.0, 0.0, 0.0, 0.0, 0.0, 0.0, 0.0, 0.0, 0.0, 0.0, 0.0, 0.0, 0.0, 0.0, 0.0, 0.0, 0.0, 0.0, 0.0, 0.0, 0.0, 0.0, 0.0, 0.0, 0.0, 0.0, 0.0, 0.0, 0.0, 0.0, 0.0, 0.0, 0.0, 0.0, 0.0, 0.0, 0.0, 0.0, 0.0, 0.0, 0.0, 0.0, 0.0, 0.0, 0.0, 0.0, 0.0, 0.0, 0.0, 0.0, 0.0, 0.0, 0.0, 0.0, 0.0, 0.0, 0.0, 0.0, 0.0, 0.0, 0.0, 0.0, 0.0, 0.0, 0.0, 0.0, 0.0, 0.0, 0.0, 0.0, 0.0, 0.0, 0.0, 0.0, 0.0, 0.0, 0.0, 0.0, 0.0, 0.0, 0.0, 0.0, 0.0, 0.0, 0.0, 0.0, 0.0, 0.0, 0.0, 0.0, 0.0, 0.0, 0.0, 0.0, 0.0, 0.0, 0.0, 0.0, 0.0, 0.0, 0.0, 0.0, 0.0, 0.0, 0.0, 0.0, 0.0, 0.0, 0.0, 0.0, 0.0, 0.0, 0.0, 0.0, 0.0, 0.0, 0.0, 0.0, 0.0, 0.0, 0.0, 0.0, 0.0, 0.0, 0.0, 0.0, 0.0, 0.0, 0.0, 0.0, 0.0, 0.0, 0.0, 0.0, 0.0, 0.0, 0.0, 0.0, 0.0, 0.0, 0.0, 0.0, 0.0, 0.0, 0.0, 0.0, 0.0, 0.0, 0.0, 0.0, 0.0, 0.0, 0.0])
me_cylinder_002.materials.append(mat_flare_yellow)
me_cylinder_002.materials.append(mat_flare_black)
me_cylinder_002.materials.append(mat_flare_white)
me_cylinder_002.materials.append(mat_material_001)
me_cylinder_002.use_remesh_preserve_volume = False
me_cylinder_002.use_remesh_preserve_attributes = False
me_cylinder_002.use_mirror_vertex_groups = False
me_cylinder_002.update()
me_cylinder_001 = bpy.data.meshes.new('Cylinder.001')
me_cylinder_001.from_pydata([(3.735e-07, 1.0, -0.4439), (0.0, 1.0, 1.0), (0.1951, 0.9808, -0.4439), (0.1951, 0.9808, 1.0), (0.3827, 0.9239, -0.4439), (0.3827, 0.9239, 1.0), (0.5556, 0.8315, -0.4439), (0.5556, 0.8315, 1.0), (0.7071, 0.7071, -0.4439), (0.7071, 0.7071, 1.0), (0.8315, 0.5556, -0.4439), (0.8315, 0.5556, 1.0), (0.9239, 0.3827, -0.4439), (0.9239, 0.3827, 1.0), (0.9808, 0.1951, -0.4439), (0.9808, 0.1951, 1.0), (1.0, 7.55e-08, -0.4439), (1.0, 7.55e-08, 1.0), (0.9808, -0.1951, -0.4439), (0.9808, -0.1951, 1.0), (0.9239, -0.3827, -0.4439), (0.9239, -0.3827, 1.0), (0.8315, -0.5556, -0.4439), (0.8315, -0.5556, 1.0), (0.7071, -0.7071, -0.4439), (0.7071, -0.7071, 1.0), (0.5556, -0.8315, -0.4439), (0.5556, -0.8315, 1.0), (0.3827, -0.9239, -0.4439), (0.3827, -0.9239, 1.0), (0.1951, -0.9808, -0.4439), (0.1951, -0.9808, 1.0), (4.763e-08, -1.0, -0.4439), (-3.258e-07, -1.0, 1.0), (-0.1951, -0.9808, -0.4439), (-0.1951, -0.9808, 1.0), (-0.3827, -0.9239, -0.4439), (-0.3827, -0.9239, 1.0), (-0.5556, -0.8315, -0.4439), (-0.5556, -0.8315, 1.0), (-0.7071, -0.7071, -0.4439), (-0.7071, -0.7071, 1.0), (-0.8315, -0.5556, -0.4439), (-0.8315, -0.5556, 1.0), (-0.9239, -0.3827, -0.4439), (-0.9239, -0.3827, 1.0), (-0.9808, -0.1951, -0.4439), (-0.9808, -0.1951, 1.0), (-1.0, 9.656e-07, -0.4439), (-1.0, 9.656e-07, 1.0), (-0.9808, 0.1951, -0.4439), (-0.9808, 0.1951, 1.0), (-0.9239, 0.3827, -0.4439), (-0.9239, 0.3827, 1.0), (-0.8315, 0.5556, -0.4439), (-0.8315, 0.5556, 1.0), (-0.7071, 0.7071, -0.4439), (-0.7071, 0.7071, 1.0), (-0.5556, 0.8315, -0.4439), (-0.5556, 0.8315, 1.0), (-0.3827, 0.9239, -0.4439), (-0.3827, 0.9239, 1.0), (-0.1951, 0.9808, -0.4439), (-0.1951, 0.9808, 1.0), (5.444e-07, 0.5893, -1.073), (0.115, 0.578, -1.073), (0.2255, 0.5444, -1.073), (0.3274, 0.49, -1.073), (0.4167, 0.4167, -1.073), (0.49, 0.3274, -1.073), (0.5444, 0.2255, -1.073), (0.578, 0.115, -1.073), (0.5893, 1.615e-07, -1.073), (0.578, -0.115, -1.073), (0.5444, -0.2255, -1.073), (0.49, -0.3274, -1.073), (0.4167, -0.4167, -1.073), (0.3274, -0.49, -1.073), (0.2255, -0.5444, -1.073), (0.115, -0.578, -1.073), (3.524e-07, -0.5893, -1.073), (-0.115, -0.578, -1.073), (-0.2255, -0.5444, -1.073), (-0.3274, -0.49, -1.073), (-0.4167, -0.4167, -1.073), (-0.49, -0.3274, -1.073), (-0.5444, -0.2255, -1.073), (-0.578, -0.115, -1.073), (-0.5893, 6.861e-07, -1.073), (-0.578, 0.115, -1.073), (-0.5444, 0.2255, -1.073), (-0.49, 0.3274, -1.073), (-0.4167, 0.4167, -1.073), (-0.3274, 0.49, -1.073), (-0.2255, 0.5444, -1.073), (-0.115, 0.578, -1.073)], [], [(0, 1, 3, 2), (2, 3, 5, 4), (4, 5, 7, 6), (6, 7, 9, 8), (8, 9, 11, 10), (10, 11, 13, 12), (12, 13, 15, 14), (14, 15, 17, 16), (16, 17, 19, 18), (18, 19, 21, 20), (20, 21, 23, 22), (22, 23, 25, 24), (24, 25, 27, 26), (26, 27, 29, 28), (28, 29, 31, 30), (30, 31, 33, 32), (32, 33, 35, 34), (34, 35, 37, 36), (36, 37, 39, 38), (38, 39, 41, 40), (40, 41, 43, 42), (42, 43, 45, 44), (44, 45, 47, 46), (46, 47, 49, 48), (48, 49, 51, 50), (50, 51, 53, 52), (52, 53, 55, 54), (54, 55, 57, 56), (56, 57, 59, 58), (58, 59, 61, 60), (3, 1, 63, 61, 59, 57, 55, 53, 51, 49, 47, 45, 43, 41, 39, 37, 35, 33, 31, 29, 27, 25, 23, 21, 19, 17, 15, 13, 11, 9, 7, 5), (62, 63, 1, 0), (60, 61, 63, 62), (60, 62, 95, 94), (64, 65, 66, 67, 68, 69, 70, 71, 72, 73, 74, 75, 76, 77, 78, 79, 80, 81, 82, 83, 84, 85, 86, 87, 88, 89, 90, 91, 92, 93, 94, 95), (38, 40, 84, 83), (16, 18, 73, 72), (44, 46, 87, 86), (22, 24, 76, 75), (50, 52, 90, 89), (6, 8, 68, 67), (28, 30, 79, 78), (56, 58, 93, 92), (34, 36, 82, 81), (12, 14, 71, 70), (62, 0, 64, 95), (40, 42, 85, 84), (18, 20, 74, 73), (46, 48, 88, 87), (2, 4, 66, 65), (24, 26, 77, 76), (52, 54, 91, 90), (8, 10, 69, 68), (30, 32, 80, 79), (58, 60, 94, 93), (36, 38, 83, 82), (0, 2, 65, 64), (14, 16, 72, 71), (42, 44, 86, 85), (20, 22, 75, 74), (48, 50, 89, 88), (4, 6, 67, 66), (26, 28, 78, 77), (54, 56, 92, 91), (32, 34, 81, 80), (10, 12, 70, 69)])
me_cylinder_001.materials.append(mat_flare_lid)
me_cylinder_001.use_remesh_preserve_volume = False
me_cylinder_001.use_remesh_preserve_attributes = False
me_cylinder_001.use_mirror_vertex_groups = False
me_cylinder_001.update()
me_cylinder = bpy.data.meshes.new('Cylinder')
me_cylinder.from_pydata([(2.18, 0.573, 0.03847), (-3.705, 0.573, 0.03847), (2.18, 0.5406, 0.06791), (-3.705, 0.5406, 0.06791), (2.18, 0.488, 0.09504), (-3.705, 0.488, 0.09504), (2.18, 0.4171, 0.1188), (-3.705, 0.4171, 0.1188), (2.18, 0.3308, 0.1383), (-3.705, 0.3308, 0.1383), (2.18, 0.2323, 0.1528), (-3.705, 0.2323, 0.1528), (2.18, 0.1254, 0.1618), (-3.705, 0.1254, 0.1618), (2.18, 0.0143, 0.1648), (-3.705, 0.0143, 0.1648), (2.18, -0.09684, 0.1618), (-3.705, -0.09684, 0.1618), (2.18, -0.2037, 0.1528), (-3.705, -0.2037, 0.1528), (2.18, -0.3022, 0.1383), (-3.705, -0.3022, 0.1383), (2.18, -0.3885, 0.1188), (-3.705, -0.3885, 0.1188), (2.18, -0.4594, 0.09504), (-3.705, -0.4594, 0.09504), (2.18, -0.512, 0.06791), (-3.705, -0.512, 0.06791), (2.18, -0.5444, 0.03847), (-3.705, -0.5444, 0.03847), (2.18, -0.5554, 0.007854), (-3.705, -0.5554, 0.007854), (2.18, -0.5444, -0.02276), (-3.705, -0.5444, -0.02276), (2.18, -0.512, -0.0522), (-3.705, -0.512, -0.0522), (2.18, -0.4594, -0.07933), (-3.705, -0.4594, -0.07933), (2.18, -0.3885, -0.1031), (-3.705, -0.3885, -0.1031), (2.18, -0.3022, -0.1226), (-3.705, -0.3022, -0.1226), (2.18, -0.2037, -0.1371), (-3.705, -0.2037, -0.1371), (2.18, -0.09684, -0.1461), (-3.705, -0.09684, -0.1461), (2.18, 0.0143, -0.1491), (-3.705, 0.0143, -0.1491), (2.18, 0.1254, -0.1461), (-3.705, 0.1254, -0.1461), (2.18, 0.2323, -0.1371), (-3.705, 0.2323, -0.1371), (2.18, 0.3308, -0.1226), (-3.705, 0.3308, -0.1226), (2.18, 0.4171, -0.1031), (-3.705, 0.4171, -0.1031), (2.18, 0.488, -0.07933), (-3.705, 0.488, -0.07933), (2.18, 0.5406, -0.0522), (-3.705, 0.5406, -0.0522), (2.18, 0.573, -0.02276), (-3.705, 0.573, -0.02276), (2.18, 0.584, 0.007854), (-3.705, 0.584, 0.007854)], [], [(62, 0, 2, 4, 6, 8, 10, 12, 14, 16, 18, 20, 22, 24, 26, 28, 30, 32, 34, 36, 38, 40, 42, 44, 46, 48, 50, 52, 54, 56, 58, 60), (3, 2, 0, 1), (1, 0, 62, 63), (5, 4, 2, 3), (7, 6, 4, 5), (9, 8, 6, 7), (11, 10, 8, 9), (13, 12, 10, 11), (15, 14, 12, 13), (17, 16, 14, 15), (19, 18, 16, 17), (21, 20, 18, 19), (23, 22, 20, 21), (25, 24, 22, 23), (27, 26, 24, 25), (29, 28, 26, 27), (31, 30, 28, 29), (33, 32, 30, 31), (35, 34, 32, 33), (37, 36, 34, 35), (39, 38, 36, 37), (41, 40, 38, 39), (43, 42, 40, 41), (45, 44, 42, 43), (47, 46, 44, 45), (49, 48, 46, 47), (51, 50, 48, 49), (53, 52, 50, 51), (55, 54, 52, 53), (57, 56, 54, 55), (59, 58, 56, 57), (61, 60, 58, 59), (63, 62, 60, 61), (1, 63, 61, 59, 57, 55, 53, 51, 49, 47, 45, 43, 41, 39, 37, 35, 33, 31, 29, 27, 25, 23, 21, 19, 17, 15, 13, 11, 9, 7, 5, 3)])
_uv = me_cylinder.uv_layers.new(name='UVMap')
_uv.uv.foreach_set('vector', [0.9355, 0.0, 0.947, 0.001718, 0.9584, 0.007089, 0.9691, 0.01591, 0.9787, 0.02783, 0.9869, 0.0424, 0.9933, 0.05907, 0.9977, 0.07718, 1.0, 0.09604, 1.0, 0.1149, 0.9977, 0.1331, 0.9933, 0.1499, 0.9869, 0.1647, 0.9787, 0.1768, 0.9691, 0.1859, 0.9584, 0.1915, 0.947, 0.1935, 0.9355, 0.1918, 0.9241, 0.1864, 0.9134, 0.1776, 0.9038, 0.1657, 0.8956, 0.1511, 0.8892, 0.1345, 0.8848, 0.1164, 0.8825, 0.09749, 0.8825, 0.0786, 0.8848, 0.0604, 0.8892, 0.04361, 0.8956, 0.02885, 0.9038, 0.01671, 0.9134, 0.007643, 0.9241, 0.002, 0.8825, 2.026e-07, 0.8825, 1.0, 0.8666, 1.0, 0.8666, 0.0, 0.8666, 0.0, 0.8666, 1.0, 0.8548, 1.0, 0.8548, 0.0, 0.3866, 1.0, 0.3866, 8.103e-08, 0.4063, 8.103e-08, 0.4063, 1.0, 0.36, 1.0, 0.36, 0.0, 0.3866, 8.103e-08, 0.3866, 1.0, 0.3277, 1.0, 0.3277, 0.0, 0.36, 0.0, 0.36, 1.0, 0.2908, 1.0, 0.2908, 0.0, 0.3277, 0.0, 0.3277, 1.0, 0.2508, 1.0, 0.2508, 0.0, 0.2908, 0.0, 0.2908, 1.0, 0.2092, 1.0, 0.2092, 0.0, 0.2508, 0.0, 0.2508, 1.0, 0.1676, 1.0, 0.1676, 0.0, 0.2092, 0.0, 0.2092, 1.0, 0.1276, 1.0, 0.1276, 0.0, 0.1676, 0.0, 0.1676, 1.0, 0.0907, 1.0, 0.0907, 0.0, 0.1276, 0.0, 0.1276, 1.0, 0.05838, 1.0, 0.05838, 0.0, 0.0907, 0.0, 0.0907, 1.0, 0.03185, 1.0, 0.03185, 8.103e-08, 0.05838, 0.0, 0.05838, 1.0, 0.01214, 1.0, 0.01214, 8.103e-08, 0.03185, 8.103e-08, 0.03185, 1.0, 3.571e-07, 1.0, 0.0, 2.431e-07, 0.01214, 8.103e-08, 0.01214, 1.0, 0.8403, 1.0, 0.8403, 0.0, 0.8475, 0.0, 0.8475, 1.0, 0.8285, 1.0, 0.8285, 2.026e-07, 0.8403, 0.0, 0.8403, 1.0, 0.8126, 1.0, 0.8126, 2.026e-07, 0.8285, 2.026e-07, 0.8285, 1.0, 0.7929, 1.0, 0.7929, 8.103e-08, 0.8126, 0.0, 0.8126, 1.0, 0.7663, 1.0, 0.7663, 1.621e-07, 0.7929, 8.103e-08, 0.7929, 1.0, 0.734, 1.0, 0.734, 1.621e-07, 0.7663, 1.621e-07, 0.7663, 1.0, 0.6971, 1.0, 0.6971, 1.621e-07, 0.734, 1.621e-07, 0.734, 1.0, 0.6571, 1.0, 0.6571, 2.431e-07, 0.6971, 1.621e-07, 0.6971, 1.0, 0.6155, 1.0, 0.6155, 2.431e-07, 0.6571, 2.431e-07, 0.6571, 1.0, 0.5739, 1.0, 0.5739, 2.431e-07, 0.6155, 2.431e-07, 0.6155, 1.0, 0.5339, 1.0, 0.5339, 1.621e-07, 0.5739, 2.431e-07, 0.5739, 1.0, 0.497, 1.0, 0.497, 1.621e-07, 0.5339, 1.621e-07, 0.5339, 1.0, 0.4647, 1.0, 0.4647, 1.621e-07, 0.497, 1.621e-07, 0.497, 1.0, 0.4381, 1.0, 0.4381, 8.103e-08, 0.4647, 1.621e-07, 0.4647, 1.0, 0.4184, 1.0, 0.4184, 0.0, 0.4381, 8.103e-08, 0.4381, 1.0, 0.4063, 1.0, 0.4063, 0.0, 0.4184, 0.0, 0.4184, 1.0, 0.8548, 0.0, 0.8548, 1.0, 0.8475, 1.0, 0.8475, 0.0, 0.947, 0.3854, 0.9355, 0.3871, 0.9241, 0.3851, 0.9134, 0.3794, 0.9038, 0.3704, 0.8956, 0.3582, 0.8892, 0.3435, 0.8848, 0.3267, 0.8825, 0.3085, 0.8825, 0.2896, 0.8848, 0.2707, 0.8892, 0.2526, 0.8956, 0.2359, 0.9038, 0.2214, 0.9134, 0.2094, 0.9241, 0.2006, 0.9355, 0.1953, 0.947, 0.1935, 0.9584, 0.1955, 0.9691, 0.2012, 0.9787, 0.2102, 0.9869, 0.2224, 0.9933, 0.2371, 0.9977, 0.2539, 1.0, 0.2721, 1.0, 0.291, 0.9977, 0.3099, 0.9933, 0.328, 0.9869, 0.3447, 0.9787, 0.3592, 0.9691, 0.3712, 0.9584, 0.38])
me_cylinder.materials.append(mat_flare_yellow)
me_cylinder.materials.append(mat_flare_black)
me_cylinder.materials.append(mat_flare_white)
me_cylinder.materials.append(mat_material_001)
me_cylinder.use_remesh_preserve_volume = False
me_cylinder.use_remesh_preserve_attributes = False
me_cylinder.use_mirror_vertex_groups = False
me_cylinder.update()

# ---- objects
ob_cylinder_003 = bpy.data.objects.new('Cylinder.003', me_cylinder_003)
ob_cylinder_002 = bpy.data.objects.new('Cylinder.002', me_cylinder_002)
ob_cylinder_001 = bpy.data.objects.new('Cylinder.001', me_cylinder_001)
ob_cylinder = bpy.data.objects.new('Cylinder', me_cylinder)
ob_lamp = bpy.data.objects.new('Lamp', light_lamp)
ob_camera = bpy.data.objects.new('Camera', cam_camera)

# ---- transforms, parenting, visibility, modifiers, constraints
ob_cylinder_003.location = (0.0, 0.0, 0.0)
ob_cylinder_003.scale = (1.0, 1.0, 3.63)
ob_cylinder_003.lineart.crease_threshold = 0.0
ob_cylinder_002.location = (0.0, 0.0, 0.0)
ob_cylinder_002.scale = (1.0, 1.0, 3.63)
ob_cylinder_002.lineart.crease_threshold = 0.0
ob_cylinder_001.location = (-4.553, 0.0, 0.01228)
ob_cylinder_001.rotation_euler = (-0.0, 1.571, 0.0)
ob_cylinder_001.scale = (0.5896, 0.5896, 0.5896)
ob_cylinder_001.lineart.crease_threshold = 0.0
ob_cylinder.location = (0.0, 0.0, 0.0)
ob_cylinder.scale = (1.0, 1.0, 3.63)
ob_cylinder.lineart.crease_threshold = 0.0
ob_lamp.location = (4.076, 1.005, 5.904)
ob_lamp.rotation_euler = (0.6503, 0.05522, 1.866)
ob_lamp.lock_rotations_4d = False
ob_lamp.empty_display_type = 'ARROWS'
ob_lamp.color = (0.0, 0.0, 0.0, 0.0)
ob_lamp.lineart.crease_threshold = 0.0
ob_camera.location = (7.481, -6.508, 5.344)
ob_camera.rotation_euler = (1.109, 0.01082, 0.8149)
ob_camera.lock_rotations_4d = False
ob_camera.empty_display_type = 'ARROWS'
ob_camera.color = (0.0, 0.0, 0.0, 0.0)
ob_camera.display_type = 'WIRE'
ob_camera.lineart.crease_threshold = 0.0

# ---- collection membership
col_collection_1.objects.link(ob_cylinder_003)
col_collection_1.objects.link(ob_cylinder_002)
col_collection_1.objects.link(ob_cylinder_001)
col_collection_1.objects.link(ob_cylinder)
col_collection_1.objects.link(ob_lamp)
col_collection_1.objects.link(ob_camera)

# ---- scene / render settings (as saved in the file)
scene.camera = ob_camera
scene.frame_start = 1; scene.frame_end = 250; scene.frame_set(1)
scene.render.engine = 'BLENDER_EEVEE_NEXT'
scene.render.resolution_percentage = 50
scene.render.dither_intensity = 0.0
scene.cycles.use_denoising = False
scene.cycles.samples = 10
scene.cycles.sampling_pattern = 'TABULATED_SOBOL'
scene.cycles.light_sampling_threshold = 0.0
scene.cycles.use_adaptive_sampling = False
scene.cycles.use_light_tree = False
scene.cycles.blur_glossy = 0.0
scene.cycles.volume_bounces = 1
scene.cycles.pixel_filter_type = 'GAUSSIAN'
scene.cycles.sample_clamp_indirect = 0.0
scene.view_settings.view_transform = 'Standard'
bpy.context.view_layer.update()
